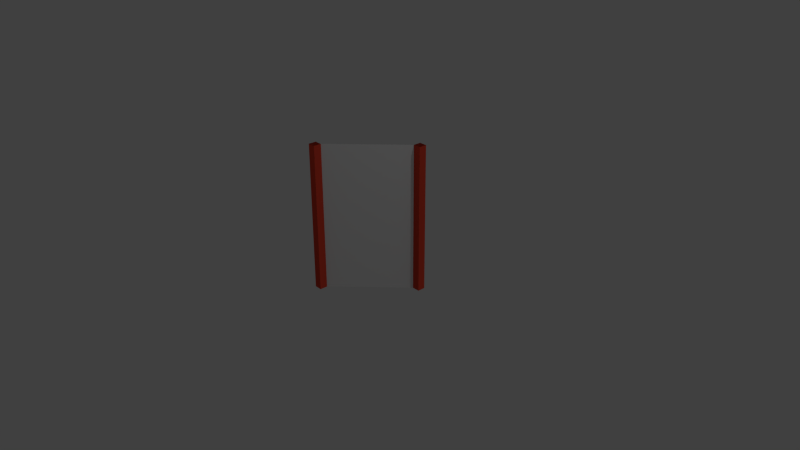 # Source: adoors_Rdoor.blend  (saved by Blender 2.76.0; exported with 4.5.12 LTS)
import bpy
from mathutils import Matrix  # noqa: F401  (used for matrix-valued properties, if any)

bpy.ops.wm.read_factory_settings(use_empty=True)
scene = bpy.context.scene
scene.name = 'Scene'

# ---- collections
col_collection_1 = bpy.data.collections.new('Collection 1'); scene.collection.children.link(col_collection_1)

# ---- materials (node trees are filled in below, after node groups)
mat_glass = bpy.data.materials.new('glass')
mat_glass.alpha_threshold = 0.0
mat_glass.use_transparent_shadow = False
mat_glass.preview_render_type = 'CUBE'
mat_glass.specular_color = (0.06036, 0.2135, 1.0)
mat_glass.roughness = 0.5
mat_material = bpy.data.materials.new('Material')
mat_material.alpha_threshold = 0.0
mat_material.use_transparent_shadow = False
mat_material.preview_render_type = 'CUBE'
mat_material.diffuse_color = (0.8, 0.06998, 0.03708, 1.0)
mat_material.roughness = 0.5
mat_material.line_color = (0.0, 0.0, 0.0, 1.0)

# ---- material node trees

# ---- world
world_world = bpy.data.worlds.new('World'); scene.world = world_world
world_world.color = (0.05088, 0.05088, 0.05088)
world_world.use_sun_shadow = False
world_world.sun_shadow_jitter_overblur = 0.0
world_world.cycles.sampling_method = 'MANUAL'
world_world.cycles.sample_map_resolution = 256

# ---- cameras
cam_camera = bpy.data.cameras.new('Camera')
cam_camera.clip_end = 100.0
cam_camera.lens = 35.0
cam_camera.sensor_width = 32.0
cam_camera.sensor_height = 18.0
cam_camera.ortho_scale = 7.314
cam_camera.dof.focus_distance = 0.0
cam_camera.dof.aperture_fstop = 128.0

# ---- lights
light_sun = bpy.data.lights.new('Sun', 'SUN')
light_sun.transmission_factor = 0.0
light_sun.angle = 0.1993
light_sun.energy = 1.0
light_sun.shadow_buffer_clip_start = 0.5
light_sun.shadow_soft_size = 0.1
light_sun.shadow_cascade_max_distance = 1000.0
light_sun.cycles.use_multiple_importance_sampling = False
light_lamp = bpy.data.lights.new('Lamp', 'POINT')
light_lamp.transmission_factor = 0.0
light_lamp.cutoff_distance = 30.0
light_lamp.energy = 100.0
light_lamp.shadow_buffer_clip_start = 1.001
light_lamp.shadow_soft_size = 0.1
light_lamp.shadow_maximum_resolution = 0.006
light_lamp.use_absolute_resolution = True
light_lamp.cycles.use_multiple_importance_sampling = False

# ---- meshes
me_plane = bpy.data.meshes.new('Plane')
me_plane.from_pydata([(-1.0, -1.0, 0.0), (1.0, -1.0, 0.0), (-1.0, 1.0, 0.0), (1.0, 1.0, 0.0)], [], [(0, 2, 3, 1)])
_uv = me_plane.uv_layers.new(name='UVMap')
_uv.uv.foreach_set('vector', [0.4211, 1.0, 0.0, 1.0, 0.0, 0.0, 0.4211, 0.0])
me_plane.materials.append(mat_glass)
me_plane.use_remesh_preserve_volume = False
me_plane.use_remesh_preserve_attributes = False
me_plane.use_mirror_vertex_groups = False
me_plane.update()
me_cube_001 = bpy.data.meshes.new('Cube.001')
me_cube_001.from_pydata([(1.0, 1.0, -1.0), (1.0, -1.0, -1.0), (-1.0, -1.0, -1.0), (-1.0, 1.0, -1.0), (1.0, 1.0, 1.0), (1.0, -1.0, 1.0), (-1.0, -1.0, 1.0), (-1.0, 1.0, 1.0)], [], [(0, 3, 2, 1), (4, 5, 6, 7), (0, 4, 5, 1), (1, 5, 6, 2), (2, 3, 7, 6), (4, 7, 3, 0)])
me_cube_001.polygons.foreach_set('use_smooth', [True] * 6)
_uv = me_cube_001.uv_layers.new(name='UVMap')
_uv.uv.foreach_set('vector', [0.02632, 1.0, 0.02632, 0.9688, 0.0, 0.9688, 0.0001, 0.9999, 0.8421, 1.0, 0.8131, 0.9999, 0.8158, 0.9688, 0.8421, 0.9688, 0.8421, 0.0, 0.8421, 1.0, 0.8158, 1.0, 0.8158, 0.0, 0.02632, 0.0, 0.02632, 1.0, 0.0, 1.0, 0.0, 0.0, 0.8158, 0.0, 0.8421, 0.0, 0.8421, 1.0, 0.8158, 1.0, 0.0, 1.0, 0.02632, 1.0, 0.02632, 0.0, 0.0, 0.0])
me_cube_001.materials.append(mat_material)
me_cube_001.use_remesh_preserve_volume = False
me_cube_001.use_remesh_preserve_attributes = False
me_cube_001.use_mirror_vertex_groups = False
me_cube_001.update()

# ---- objects
ob_plane = bpy.data.objects.new('Plane', me_plane)
ob_sun = bpy.data.objects.new('Sun', light_sun)
ob_cube_002 = bpy.data.objects.new('Cube.002', me_cube_001)
ob_cube_001 = bpy.data.objects.new('Cube.001', me_cube_001)
ob_lamp = bpy.data.objects.new('Lamp', light_lamp)
ob_camera = bpy.data.objects.new('Camera', cam_camera)

# ---- transforms, parenting, visibility, modifiers, constraints
ob_plane.location = (-0.006023, 0.001555, 0.5011)
ob_plane.rotation_euler = (0.7854, 1.571, 6.985e-10)
ob_plane.scale = (1.0, 0.57, 1.0)
ob_plane.lineart.crease_threshold = 0.0
ob_sun.location = (-1.475, 0.3312, -1.389)
ob_sun.rotation_euler = (-12.58, 0.01642, -0.008708)
ob_sun.scale = (0.7549, 0.7549, 0.7549)
ob_sun.lineart.crease_threshold = 0.0
ob_cube_002.location = (-0.4527, -0.4477, 0.5011)
ob_cube_002.rotation_euler = (-0.0002766, -0.0003586, 1.545)
ob_cube_002.scale = (0.052, 0.052, 1.0)
ob_cube_002.lock_rotations_4d = False
ob_cube_002.empty_display_type = 'ARROWS'
ob_cube_002.lineart.crease_threshold = 0.0
ob_cube_001.location = (0.4498, 0.4536, 0.5011)
ob_cube_001.rotation_euler = (-0.0009179, -0.001103, 1.542)
ob_cube_001.scale = (0.052, 0.052, 1.0)
ob_cube_001.lock_rotations_4d = False
ob_cube_001.empty_display_type = 'ARROWS'
ob_cube_001.lineart.crease_threshold = 0.0
ob_lamp.location = (4.076, 1.005, 5.904)
ob_lamp.rotation_euler = (0.6503, 0.05522, 1.866)
ob_lamp.lock_rotations_4d = False
ob_lamp.empty_display_type = 'ARROWS'
ob_lamp.color = (0.0, 0.0, 0.0, 0.0)
ob_lamp.lineart.crease_threshold = 0.0
ob_camera.location = (7.481, -6.508, 5.344)
ob_camera.rotation_euler = (1.109, 0.0, 0.8149)
ob_camera.lock_rotations_4d = False
ob_camera.empty_display_type = 'ARROWS'
ob_camera.color = (0.0, 0.0, 0.0, 0.0)
ob_camera.display_type = 'WIRE'
ob_camera.lineart.crease_threshold = 0.0

# ---- collection membership
col_collection_1.objects.link(ob_plane)
col_collection_1.objects.link(ob_sun)
col_collection_1.objects.link(ob_cube_002)
col_collection_1.objects.link(ob_cube_001)
col_collection_1.objects.link(ob_lamp)
col_collection_1.objects.link(ob_camera)

# ---- scene / render settings (as saved in the file)
scene.camera = ob_camera
scene.frame_start = 1; scene.frame_end = 250; scene.frame_set(3)
scene.render.engine = 'BLENDER_EEVEE_NEXT'
scene.render.resolution_percentage = 50
scene.render.dither_intensity = 0.0
scene.cycles.use_denoising = False
scene.cycles.samples = 10
scene.cycles.sampling_pattern = 'TABULATED_SOBOL'
scene.cycles.light_sampling_threshold = 0.0
scene.cycles.use_adaptive_sampling = False
scene.cycles.use_light_tree = False
scene.cycles.blur_glossy = 0.0
scene.cycles.pixel_filter_type = 'GAUSSIAN'
scene.cycles.sample_clamp_indirect = 0.0
scene.view_settings.view_transform = 'Standard'
bpy.context.view_layer.update()
